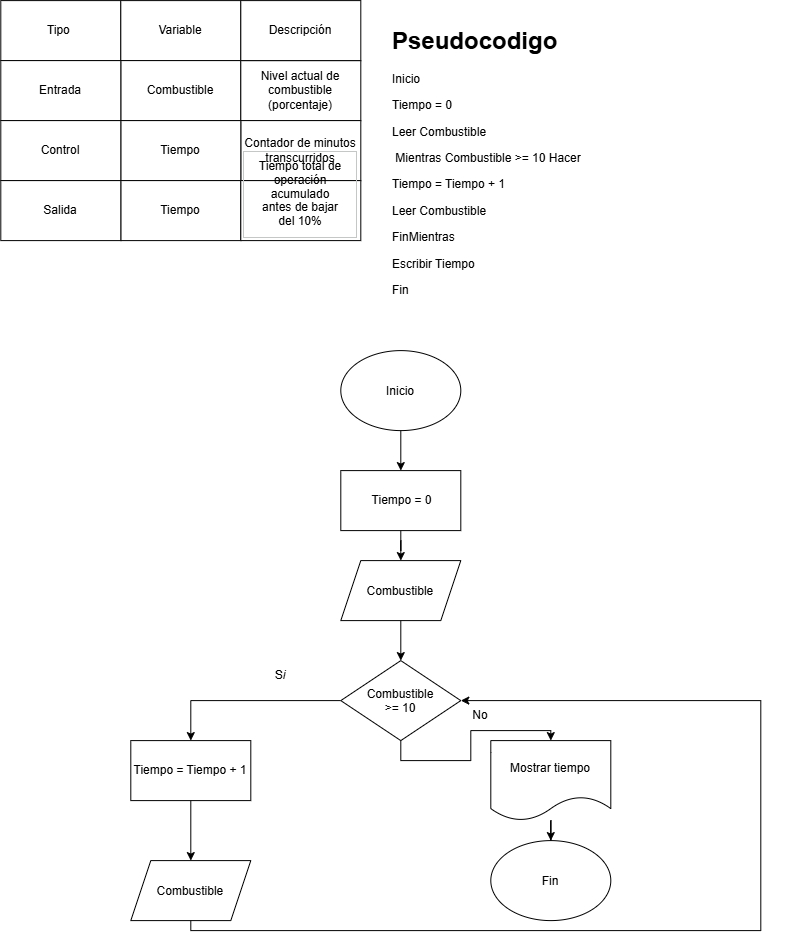

The diagram above was exported from draw.io. Its source (the exported page's mxGraphModel, read from the mxfile embedded in the PNG):
<mxGraphModel dx="1471" dy="803" grid="1" gridSize="10" guides="1" tooltips="1" connect="1" arrows="1" fold="1" page="1" pageScale="1" pageWidth="827" pageHeight="1169" math="0" shadow="0">
  <root>
    <mxCell id="0" />
    <mxCell id="1" parent="0" />
    <mxCell id="yKGZY0hCAT1sOiyqFIZf-1" parent="1" style="rounded=0;whiteSpace=wrap;html=1;" value="Tipo&amp;nbsp;" vertex="1">
      <mxGeometry height="60" width="120" as="geometry" />
    </mxCell>
    <mxCell id="yKGZY0hCAT1sOiyqFIZf-2" parent="1" style="rounded=0;whiteSpace=wrap;html=1;" value="Variable" vertex="1">
      <mxGeometry height="60" width="120" x="120" as="geometry" />
    </mxCell>
    <mxCell id="yKGZY0hCAT1sOiyqFIZf-3" parent="1" style="rounded=0;whiteSpace=wrap;html=1;" value="Combustible" vertex="1">
      <mxGeometry height="60" width="120" x="120" y="60" as="geometry" />
    </mxCell>
    <mxCell id="yKGZY0hCAT1sOiyqFIZf-4" parent="1" style="rounded=0;whiteSpace=wrap;html=1;" value="Entrada" vertex="1">
      <mxGeometry height="60" width="120" y="60" as="geometry" />
    </mxCell>
    <mxCell id="yKGZY0hCAT1sOiyqFIZf-5" parent="1" style="rounded=0;whiteSpace=wrap;html=1;" value="Nivel actual de combustible (porcentaje)" vertex="1">
      <mxGeometry height="60" width="120" x="240" y="60" as="geometry" />
    </mxCell>
    <mxCell id="yKGZY0hCAT1sOiyqFIZf-6" parent="1" style="rounded=0;whiteSpace=wrap;html=1;" value="Descripción" vertex="1">
      <mxGeometry height="60" width="120" x="240" as="geometry" />
    </mxCell>
    <mxCell id="yKGZY0hCAT1sOiyqFIZf-7" parent="1" style="rounded=0;whiteSpace=wrap;html=1;" value="Contador de minutos transcurridos" vertex="1">
      <mxGeometry height="60" width="120" x="240" y="120" as="geometry" />
    </mxCell>
    <mxCell id="yKGZY0hCAT1sOiyqFIZf-8" parent="1" style="rounded=0;whiteSpace=wrap;html=1;" value="Tiempo" vertex="1">
      <mxGeometry height="60" width="120" x="120" y="120" as="geometry" />
    </mxCell>
    <mxCell id="yKGZY0hCAT1sOiyqFIZf-9" parent="1" style="rounded=0;whiteSpace=wrap;html=1;" value="Control" vertex="1">
      <mxGeometry height="60" width="120" y="120" as="geometry" />
    </mxCell>
    <mxCell id="yKGZY0hCAT1sOiyqFIZf-10" parent="1" style="rounded=0;whiteSpace=wrap;html=1;" value="Tiempo" vertex="1">
      <mxGeometry height="60" width="120" x="120" y="180" as="geometry" />
    </mxCell>
    <mxCell id="yKGZY0hCAT1sOiyqFIZf-11" parent="1" style="rounded=0;whiteSpace=wrap;html=1;" value="Salida" vertex="1">
      <mxGeometry height="60" width="120" y="180" as="geometry" />
    </mxCell>
    <mxCell id="yKGZY0hCAT1sOiyqFIZf-12" parent="1" style="rounded=0;whiteSpace=wrap;html=1;" value="&lt;table style=&quot;margin-bottom: 32px; font-family: &amp;quot;Google Sans Text&amp;quot;, sans-serif !important; line-height: 1.15 !important; margin-top: 0px !important;&quot;&gt;&lt;tbody style=&quot;line-height: 1.15 !important; margin-top: 0px !important;&quot;&gt;&lt;tr style=&quot;line-height: 1.15 !important; margin-top: 0px !important;&quot;&gt;&lt;td style=&quot;border: 1px solid rgb(196, 199, 197); padding: 8px 12px; line-height: 1.15 !important; margin-top: 0px !important;&quot;&gt;&lt;span style=&quot;line-height: 1.15 !important; margin-top: 0px !important;&quot;&gt;Tiempo total de operación acumulado antes de bajar del 10%&lt;/span&gt;&lt;/td&gt;&lt;/tr&gt;&lt;/tbody&gt;&lt;/table&gt;" vertex="1">
      <mxGeometry height="60" width="120" x="240" y="180" as="geometry" />
    </mxCell>
    <mxCell id="yKGZY0hCAT1sOiyqFIZf-13" parent="1" style="text;html=1;whiteSpace=wrap;overflow=hidden;rounded=0;" value="&lt;h1 style=&quot;margin-top: 0px;&quot;&gt;Pseudocodigo&lt;/h1&gt;&lt;p&gt;Inicio&lt;/p&gt;&lt;p&gt;Tiempo = 0&lt;/p&gt;&lt;p&gt;Leer Combustible&lt;/p&gt;&lt;p&gt;&amp;nbsp;Mientras Combustible &amp;gt;= 10 Hacer&lt;/p&gt;&lt;p&gt;Tiempo = Tiempo + 1&lt;/p&gt;&lt;p&gt;Leer Combustible&lt;/p&gt;&lt;p&gt; FinMientras&lt;/p&gt;&lt;p&gt;Escribir Tiempo&lt;/p&gt;&lt;p&gt;Fin&amp;nbsp;&lt;/p&gt;" vertex="1">
      <mxGeometry height="330" width="420" x="390" y="20" as="geometry" />
    </mxCell>
    <mxCell id="yKGZY0hCAT1sOiyqFIZf-16" edge="1" parent="1" source="yKGZY0hCAT1sOiyqFIZf-14" style="edgeStyle=orthogonalEdgeStyle;rounded=0;orthogonalLoop=1;jettySize=auto;html=1;entryX=0.5;entryY=0;entryDx=0;entryDy=0;" target="yKGZY0hCAT1sOiyqFIZf-15">
      <mxGeometry relative="1" as="geometry" />
    </mxCell>
    <mxCell id="yKGZY0hCAT1sOiyqFIZf-14" parent="1" style="ellipse;whiteSpace=wrap;html=1;shapeInside=1;" value="Inicio" vertex="1">
      <mxGeometry height="80" width="120" x="340" y="350" as="geometry" />
    </mxCell>
    <mxCell id="yKGZY0hCAT1sOiyqFIZf-18" edge="1" parent="1" source="yKGZY0hCAT1sOiyqFIZf-15" style="edgeStyle=orthogonalEdgeStyle;rounded=0;orthogonalLoop=1;jettySize=auto;html=1;entryX=0.5;entryY=0;entryDx=0;entryDy=0;" target="yKGZY0hCAT1sOiyqFIZf-17">
      <mxGeometry relative="1" as="geometry" />
    </mxCell>
    <mxCell id="yKGZY0hCAT1sOiyqFIZf-15" parent="1" style="rounded=0;whiteSpace=wrap;html=1;" value="&amp;nbsp;Tiempo = 0" vertex="1">
      <mxGeometry height="60" width="120" x="340" y="470" as="geometry" />
    </mxCell>
    <mxCell id="yKGZY0hCAT1sOiyqFIZf-20" edge="1" parent="1" source="yKGZY0hCAT1sOiyqFIZf-17" style="edgeStyle=orthogonalEdgeStyle;rounded=0;orthogonalLoop=1;jettySize=auto;html=1;entryX=0.5;entryY=0;entryDx=0;entryDy=0;" target="yKGZY0hCAT1sOiyqFIZf-19">
      <mxGeometry relative="1" as="geometry" />
    </mxCell>
    <mxCell id="yKGZY0hCAT1sOiyqFIZf-17" parent="1" style="shape=parallelogram;perimeter=parallelogramPerimeter;whiteSpace=wrap;html=1;shapeInside=1;fixedSize=1;" value="Combustible" vertex="1">
      <mxGeometry height="60" width="120" x="340" y="560" as="geometry" />
    </mxCell>
    <mxCell id="yKGZY0hCAT1sOiyqFIZf-22" edge="1" parent="1" source="yKGZY0hCAT1sOiyqFIZf-19" style="edgeStyle=orthogonalEdgeStyle;rounded=0;orthogonalLoop=1;jettySize=auto;html=1;entryX=0.5;entryY=0;entryDx=0;entryDy=0;" target="yKGZY0hCAT1sOiyqFIZf-21">
      <mxGeometry relative="1" as="geometry" />
    </mxCell>
    <mxCell id="yKGZY0hCAT1sOiyqFIZf-29" edge="1" parent="1" source="yKGZY0hCAT1sOiyqFIZf-19" style="edgeStyle=orthogonalEdgeStyle;rounded=0;orthogonalLoop=1;jettySize=auto;html=1;" target="yKGZY0hCAT1sOiyqFIZf-28">
      <mxGeometry relative="1" as="geometry">
        <Array as="points">
          <mxPoint x="400" y="760" />
          <mxPoint x="470" y="760" />
          <mxPoint x="470" y="730" />
          <mxPoint x="550" y="730" />
        </Array>
      </mxGeometry>
    </mxCell>
    <mxCell id="yKGZY0hCAT1sOiyqFIZf-19" parent="1" style="rhombus;whiteSpace=wrap;html=1;shapeInside=1;" value="Combustible &amp;gt;= 10" vertex="1">
      <mxGeometry height="80" width="120" x="340" y="660" as="geometry" />
    </mxCell>
    <mxCell id="yKGZY0hCAT1sOiyqFIZf-25" edge="1" parent="1" source="yKGZY0hCAT1sOiyqFIZf-21" style="edgeStyle=orthogonalEdgeStyle;rounded=0;orthogonalLoop=1;jettySize=auto;html=1;entryX=0.5;entryY=0;entryDx=0;entryDy=0;" target="yKGZY0hCAT1sOiyqFIZf-24">
      <mxGeometry relative="1" as="geometry" />
    </mxCell>
    <mxCell id="yKGZY0hCAT1sOiyqFIZf-21" parent="1" style="rounded=0;whiteSpace=wrap;html=1;" value="Tiempo = Tiempo + 1" vertex="1">
      <mxGeometry height="60" width="120" x="130" y="740" as="geometry" />
    </mxCell>
    <mxCell id="yKGZY0hCAT1sOiyqFIZf-23" parent="1" style="text;html=1;whiteSpace=wrap;strokeColor=none;fillColor=none;align=center;verticalAlign=middle;rounded=0;" value="S&lt;i&gt;i&lt;/i&gt;" vertex="1">
      <mxGeometry height="30" width="60" x="250" y="660" as="geometry" />
    </mxCell>
    <mxCell id="yKGZY0hCAT1sOiyqFIZf-26" edge="1" parent="1" source="yKGZY0hCAT1sOiyqFIZf-24" style="edgeStyle=orthogonalEdgeStyle;rounded=0;orthogonalLoop=1;jettySize=auto;html=1;entryX=1;entryY=0.5;entryDx=0;entryDy=0;" target="yKGZY0hCAT1sOiyqFIZf-19">
      <mxGeometry relative="1" as="geometry">
        <Array as="points">
          <mxPoint x="190" y="930" />
          <mxPoint x="760.06" y="930" />
          <mxPoint x="760.06" y="700" />
        </Array>
      </mxGeometry>
    </mxCell>
    <mxCell id="yKGZY0hCAT1sOiyqFIZf-24" parent="1" style="shape=parallelogram;perimeter=parallelogramPerimeter;whiteSpace=wrap;html=1;shapeInside=1;fixedSize=1;" value="Combustible" vertex="1">
      <mxGeometry height="60" width="120" x="130" y="860" as="geometry" />
    </mxCell>
    <mxCell id="yKGZY0hCAT1sOiyqFIZf-31" edge="1" parent="1" source="yKGZY0hCAT1sOiyqFIZf-28" style="edgeStyle=orthogonalEdgeStyle;rounded=0;orthogonalLoop=1;jettySize=auto;html=1;entryX=0.5;entryY=0;entryDx=0;entryDy=0;" target="yKGZY0hCAT1sOiyqFIZf-30">
      <mxGeometry relative="1" as="geometry" />
    </mxCell>
    <mxCell id="yKGZY0hCAT1sOiyqFIZf-28" parent="1" style="shape=document;whiteSpace=wrap;html=1;boundedLbl=1;" value="Mostrar tiempo" vertex="1">
      <mxGeometry height="80" width="120" x="490" y="740" as="geometry" />
    </mxCell>
    <mxCell id="yKGZY0hCAT1sOiyqFIZf-30" parent="1" style="ellipse;whiteSpace=wrap;html=1;shapeInside=1;" value="Fin" vertex="1">
      <mxGeometry height="80" width="120" x="490" y="840" as="geometry" />
    </mxCell>
    <mxCell id="yKGZY0hCAT1sOiyqFIZf-32" parent="1" style="text;html=1;whiteSpace=wrap;strokeColor=none;fillColor=none;align=center;verticalAlign=middle;rounded=0;" value="No" vertex="1">
      <mxGeometry height="30" width="60" x="450" y="700" as="geometry" />
    </mxCell>
  </root>
</mxGraphModel>